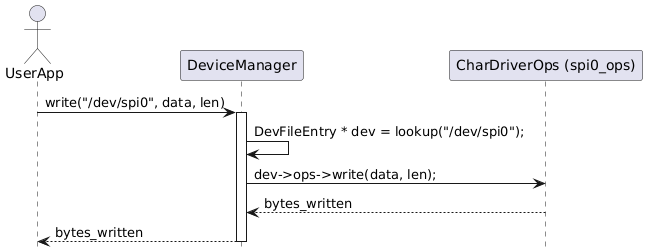

The diagram above was rendered by PlantUML. Its source (embedded in the PNG):
@startuml
actor UserApp as UA
participant "DeviceManager" as DM
participant "CharDriverOps (spi0_ops)" as Ops

UA -> DM : write("/dev/spi0", data, len)
activate DM

DM -> DM : DevFileEntry * dev = lookup("/dev/spi0");
DM -> Ops : dev->ops->write(data, len);
Ops --> DM : bytes_written
DM --> UA : bytes_written
deactivate DM
@enduml